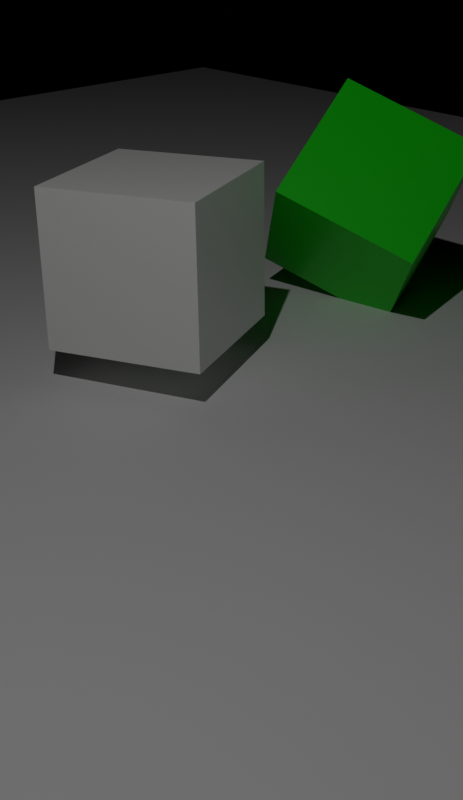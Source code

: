 # Source: test1_cubes.blend  (saved by Blender 2.82.7; exported with 4.5.12 LTS)
import bpy
from mathutils import Matrix  # noqa: F401  (used for matrix-valued properties, if any)

bpy.ops.wm.read_factory_settings(use_empty=True)
scene = bpy.context.scene
scene.name = 'Scene'

# ---- collections
col_collection = bpy.data.collections.new('Collection'); scene.collection.children.link(col_collection)

# ---- materials (node trees are filled in below, after node groups)
mat_white = bpy.data.materials.new('white')
mat_white.alpha_threshold = 0.0
mat_white.use_transparent_shadow = False
mat_white.line_color = (0.0, 0.0, 0.0, 1.0)
mat_green = bpy.data.materials.new('green')
mat_green.alpha_threshold = 0.0
mat_green.use_transparent_shadow = False
mat_green.line_color = (0.0, 0.0, 0.0, 1.0)

# ---- material node trees
mat_white.use_nodes = True; mat_white.node_tree.nodes.clear()
_N = mat_white.node_tree.nodes; _L = mat_white.node_tree.links
n0 = _N.new('ShaderNodeOutputMaterial'); n0.name = 'Material Output'; n0.location = (300, 300)
n1 = _N.new('ShaderNodeBsdfPrincipled'); n1.name = 'Principled BSDF'; n1.location = (10, 300)
n1.distribution = 'GGX'
n1.subsurface_method = 'BURLEY'
n1.inputs[0].default_value = (0.9849, 1.0, 0.9699, 1.0)
n1.inputs[2].default_value = 0.4
n1.inputs[3].default_value = 1.45
n1.inputs[27].default_value = (0.0, 0.0, 0.0, 1.0)
n1.inputs[28].default_value = 1.0
_L.new(n1.outputs[0], n0.inputs[0])
n0.is_active_output = True
mat_green.use_nodes = True; mat_green.node_tree.nodes.clear()
_N = mat_green.node_tree.nodes; _L = mat_green.node_tree.links
n0 = _N.new('ShaderNodeOutputMaterial'); n0.name = 'Material Output'; n0.location = (300, 300)
n1 = _N.new('ShaderNodeBsdfPrincipled'); n1.name = 'Principled BSDF'; n1.location = (10, 300)
n1.distribution = 'GGX'
n1.subsurface_method = 'BURLEY'
n1.inputs[0].default_value = (0.004108, 0.8, 0.0, 1.0)
n1.inputs[2].default_value = 0.4
n1.inputs[3].default_value = 1.45
n1.inputs[27].default_value = (0.0, 0.0, 0.0, 1.0)
n1.inputs[28].default_value = 1.0
_L.new(n1.outputs[0], n0.inputs[0])
n0.is_active_output = True

# ---- world
world_world = bpy.data.worlds.new('World'); scene.world = world_world
world_world.use_nodes = True; world_world.node_tree.nodes.clear()
_N = world_world.node_tree.nodes; _L = world_world.node_tree.links
n0 = _N.new('ShaderNodeOutputWorld'); n0.name = 'World Output'; n0.location = (300, 300)
n1 = _N.new('ShaderNodeBackground'); n1.name = 'Background'; n1.location = (10, 300)
n1.inputs[0].default_value = (0.0, 0.0, 0.0, 1.0)
n1.inputs[1].default_value = 0.0
_L.new(n1.outputs[0], n0.inputs[0])
n0.is_active_output = True
world_world.color = (0.05088, 0.05088, 0.05088)
world_world.use_sun_shadow = False
world_world.sun_shadow_jitter_overblur = 0.0

# ---- cameras
cam_camera = bpy.data.cameras.new('Camera')
cam_camera.clip_end = 100.0
cam_camera.ortho_scale = 7.314

# ---- lights
light_light = bpy.data.lights.new('Light', 'POINT')
light_light.transmission_factor = 0.0
light_light.energy = 1000.0
light_light.shadow_soft_size = 0.1
light_light.shadow_maximum_resolution = 0.006
light_light.use_absolute_resolution = True

# ---- meshes
me_cube = bpy.data.meshes.new('Cube')
me_cube.from_pydata([(1.0, 1.0, 1.0), (1.0, 1.0, -1.0), (1.0, -1.0, 1.0), (1.0, -1.0, -1.0), (-1.0, 1.0, 1.0), (-1.0, 1.0, -1.0), (-1.0, -1.0, 1.0), (-1.0, -1.0, -1.0)], [], [(0, 4, 6, 2), (3, 2, 6, 7), (7, 6, 4, 5), (5, 1, 3, 7), (1, 0, 2, 3), (5, 4, 0, 1)])
_uv = me_cube.uv_layers.new(name='UVMap')
_uv.uv.foreach_set('vector', [0.625, 0.5, 0.875, 0.5, 0.875, 0.75, 0.625, 0.75, 0.375, 0.75, 0.625, 0.75, 0.625, 1.0, 0.375, 1.0, 0.375, 0.0, 0.625, 0.0, 0.625, 0.25, 0.375, 0.25, 0.125, 0.5, 0.375, 0.5, 0.375, 0.75, 0.125, 0.75, 0.375, 0.5, 0.625, 0.5, 0.625, 0.75, 0.375, 0.75, 0.375, 0.25, 0.625, 0.25, 0.625, 0.5, 0.375, 0.5])
me_cube.materials.append(mat_white)
me_cube.use_remesh_preserve_volume = False
me_cube.use_remesh_preserve_attributes = False
me_cube.use_mirror_vertex_groups = False
me_cube.update()
me_cube_001 = bpy.data.meshes.new('Cube.001')
me_cube_001.from_pydata([(1.0, 1.0, 1.0), (1.0, 1.0, -1.0), (1.0, -1.0, 1.0), (1.0, -1.0, -1.0), (-1.0, 1.0, 1.0), (-1.0, 1.0, -1.0), (-1.0, -1.0, 1.0), (-1.0, -1.0, -1.0)], [], [(0, 4, 6, 2), (3, 2, 6, 7), (7, 6, 4, 5), (5, 1, 3, 7), (1, 0, 2, 3), (5, 4, 0, 1)])
_uv = me_cube_001.uv_layers.new(name='UVMap')
_uv.uv.foreach_set('vector', [0.625, 0.5, 0.875, 0.5, 0.875, 0.75, 0.625, 0.75, 0.375, 0.75, 0.625, 0.75, 0.625, 1.0, 0.375, 1.0, 0.375, 0.0, 0.625, 0.0, 0.625, 0.25, 0.375, 0.25, 0.125, 0.5, 0.375, 0.5, 0.375, 0.75, 0.125, 0.75, 0.375, 0.5, 0.625, 0.5, 0.625, 0.75, 0.375, 0.75, 0.375, 0.25, 0.625, 0.25, 0.625, 0.5, 0.375, 0.5])
me_cube_001.materials.append(mat_green)
me_cube_001.use_remesh_preserve_volume = False
me_cube_001.use_remesh_preserve_attributes = False
me_cube_001.use_mirror_vertex_groups = False
me_cube_001.update()
me_plane = bpy.data.meshes.new('Plane')
me_plane.from_pydata([(-1.0, -1.0, 0.0), (1.0, -1.0, 0.0), (-1.0, 1.0, 0.0), (1.0, 1.0, 0.0)], [], [(0, 1, 3, 2)])
_uv = me_plane.uv_layers.new(name='UVMap')
_uv.uv.foreach_set('vector', [0.0, 0.0, 1.0, 0.0, 1.0, 1.0, 0.0, 1.0])
me_plane.use_remesh_fix_poles = True
me_plane.use_remesh_preserve_attributes = False
me_plane.use_mirror_vertex_groups = False
me_plane.update()

# ---- objects
ob_cubel = bpy.data.objects.new('CubeL', me_cube)
ob_pointlight = bpy.data.objects.new('PointLight', light_light)
ob_camera = bpy.data.objects.new('Camera', cam_camera)
ob_cuber = bpy.data.objects.new('CubeR', me_cube_001)
ob_plane = bpy.data.objects.new('Plane', me_plane)

# ---- transforms, parenting, visibility, modifiers, constraints
ob_cubel.location = (-0.1514, 0.9236, 1.453)
ob_cubel.rotation_euler = (0.02153, -0.0102, -1.159)
ob_cubel.lock_rotations_4d = False
ob_cubel.empty_display_type = 'ARROWS'
ob_cubel.lineart.crease_threshold = 0.0
ob_pointlight.location = (5.391, -5.225, 12.69)
ob_pointlight.rotation_euler = (0.6503, 0.05522, 1.866)
ob_pointlight.lock_rotations_4d = False
ob_pointlight.empty_display_type = 'ARROWS'
ob_pointlight.color = (0.0, 0.0, 0.0, 0.0)
ob_pointlight.lineart.crease_threshold = 0.0
ob_camera.location = (9.782, -7.203, 5.869)
ob_camera.rotation_euler = (1.109, 0.0, 0.8149)
ob_camera.lock_rotations_4d = False
ob_camera.empty_display_type = 'ARROWS'
ob_camera.color = (0.0, 0.0, 0.0, 0.0)
ob_camera.display_type = 'WIRE'
ob_camera.lineart.crease_threshold = 0.0
ob_cuber.location = (0.0911, 4.537, 1.397)
ob_cuber.rotation_euler = (0.7119, 0.3902, 0.4586)
ob_cuber.lock_rotations_4d = False
ob_cuber.empty_display_type = 'ARROWS'
ob_cuber.lineart.crease_threshold = 0.0
ob_plane.location = (-0.02434, 0.0, -0.004204)
ob_plane.scale = (15.55, 15.55, 15.55)
ob_plane.lineart.crease_threshold = 0.0

# ---- collection membership
col_collection.objects.link(ob_cubel)
col_collection.objects.link(ob_pointlight)
col_collection.objects.link(ob_camera)
col_collection.objects.link(ob_cuber)
col_collection.objects.link(ob_plane)

# ---- scene / render settings (as saved in the file)
scene.camera = ob_camera
scene.frame_start = 1; scene.frame_end = 100; scene.frame_set(67)
scene.render.engine = 'BLENDER_EEVEE_NEXT'
scene.render.resolution_x = 480
scene.render.resolution_y = 830
scene.cycles.use_denoising = False
scene.cycles.samples = 128
scene.cycles.sampling_pattern = 'TABULATED_SOBOL'
scene.cycles.use_adaptive_sampling = False
scene.cycles.use_light_tree = False
scene.view_settings.view_transform = 'Filmic'
bpy.context.view_layer.update()
